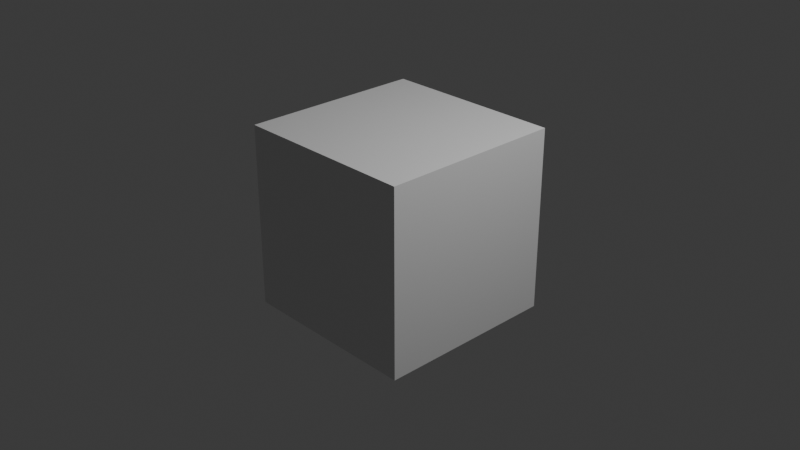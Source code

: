 # Source: tests.test_converters.test_biotite_converter_1BNA-bcif_.blend  (saved by Blender 5.2.44; exported with 4.5.12 LTS)
import bpy
from mathutils import Matrix  # noqa: F401  (used for matrix-valued properties, if any)

bpy.ops.wm.read_factory_settings(use_empty=True)
scene = bpy.context.scene
scene.name = 'Scene'

# ---- collections
col_collection = bpy.data.collections.new('Collection'); scene.collection.children.link(col_collection)
col_molecular_nodes = bpy.data.collections.new('Molecular Nodes'); scene.collection.children.link(col_molecular_nodes)

# ---- materials (node trees are filled in below, after node groups)
mat_material = bpy.data.materials.new('Material')
mat_material.alpha_threshold = 0.0
mat_material.use_backface_culling_lightprobe_volume = False
mat_material.roughness = 0.5
mat_material.line_color = (0.0, 0.0, 0.0, 1.0)

# ---- node groups
ng_mn_1bna = bpy.data.node_groups.new('MN_1BNA', 'GeometryNodeTree')
_s = ng_mn_1bna.interface.new_socket(name='Geometry', in_out='OUTPUT', socket_type='NodeSocketGeometry')
_s = ng_mn_1bna.interface.new_socket(name='Atoms', in_out='INPUT', socket_type='NodeSocketGeometry')
ng_mn_1bna.is_modifier = True
_N = ng_mn_1bna.nodes; _L = ng_mn_1bna.links
n0 = _N.new('NodeGroupInput'); n0.name = 'Group Input'; n0.location = (-340, 0)
n1 = _N.new('NodeGroupOutput'); n1.name = 'Group Output'; n1.location = (200, 0)
_L.new(n0.outputs[0], n1.inputs[0])
n1.is_active_output = True
ng_mn_newuniverseobject = bpy.data.node_groups.new('MN_NewUniverseObject', 'GeometryNodeTree')
_s = ng_mn_newuniverseobject.interface.new_socket(name='Geometry', in_out='OUTPUT', socket_type='NodeSocketGeometry')
_s = ng_mn_newuniverseobject.interface.new_socket(name='Atoms', in_out='INPUT', socket_type='NodeSocketGeometry')
ng_mn_newuniverseobject.is_modifier = True
_N = ng_mn_newuniverseobject.nodes; _L = ng_mn_newuniverseobject.links
n0 = _N.new('NodeGroupInput'); n0.name = 'Group Input'; n0.location = (-340, 0)
n1 = _N.new('NodeGroupOutput'); n1.name = 'Group Output'; n1.location = (200, 0)
_L.new(n0.outputs[0], n1.inputs[0])
n1.is_active_output = True

# ---- material node trees
mat_material.use_nodes = True; mat_material.node_tree.nodes.clear()
_N = mat_material.node_tree.nodes; _L = mat_material.node_tree.links
n0 = _N.new('ShaderNodeOutputMaterial'); n0.name = 'Material Output'; n0.location = (200, 100)
n1 = _N.new('ShaderNodeBsdfPrincipled'); n1.name = 'Principled BSDF'; n1.location = (-200, 100)
n1.inputs[10].default_value = 0.005
_L.new(n1.outputs[0], n0.inputs[0])
n0.is_active_output = True

# ---- world
world_world = bpy.data.worlds.new('World'); scene.world = world_world
world_world.use_nodes = True; world_world.node_tree.nodes.clear()
_N = world_world.node_tree.nodes; _L = world_world.node_tree.links
n0 = _N.new('ShaderNodeOutputWorld'); n0.name = 'World Output'; n0.location = (200, 100)
n1 = _N.new('ShaderNodeBackground'); n1.name = 'Background'; n1.location = (-200, 100)
n1.inputs[0].default_value = (0.05088, 0.05088, 0.05088, 1.0)
_L.new(n1.outputs[0], n0.inputs[0])
n0.is_active_output = True
world_world.color = (0.05088, 0.05088, 0.05088)
world_world.sun_shadow_jitter_overblur = 0.0

# ---- cameras
cam_camera = bpy.data.cameras.new('Camera')
cam_camera.clip_end = 100.0
cam_camera.ortho_scale = 7.314

# ---- lights
light_light = bpy.data.lights.new('Light', 'POINT')
light_light.energy = 1000.0
light_light.shadow_soft_size = 0.1

# ---- meshes
me_cube = bpy.data.meshes.new('Cube')
me_cube.from_pydata([(1.0, 1.0, 1.0), (1.0, 1.0, -1.0), (1.0, -1.0, 1.0), (1.0, -1.0, -1.0), (-1.0, 1.0, 1.0), (-1.0, 1.0, -1.0), (-1.0, -1.0, 1.0), (-1.0, -1.0, -1.0)], [], [(0, 4, 6, 2), (3, 2, 6, 7), (7, 6, 4, 5), (5, 1, 3, 7), (1, 0, 2, 3), (5, 4, 0, 1)])
_uv = me_cube.uv_layers.new(name='UVMap')
_uv.uv.foreach_set('vector', [0.625, 0.5, 0.875, 0.5, 0.875, 0.75, 0.625, 0.75, 0.375, 0.75, 0.625, 0.75, 0.625, 1.0, 0.375, 1.0, 0.375, 0.0, 0.625, 0.0, 0.625, 0.25, 0.375, 0.25, 0.125, 0.5, 0.375, 0.5, 0.375, 0.75, 0.125, 0.75, 0.375, 0.5, 0.625, 0.5, 0.625, 0.75, 0.375, 0.75, 0.375, 0.25, 0.625, 0.25, 0.625, 0.5, 0.375, 0.5])
me_cube.materials.append(mat_material)
me_cube.use_mirror_vertex_groups = False
me_cube.update()
me_1bna = bpy.data.meshes.new('1BNA')
me_1bna.from_pydata([(1.893, 3.42, 2.562), (1.913, 3.392, 2.422), (1.996, 3.267, 2.41), (1.936, 3.158, 2.485), (2.017, 3.212, 2.269), (2.135, 3.133, 2.268), (1.895, 3.122, 2.265), (1.923, 3.048, 2.394), (1.807, 2.966, 2.438), (1.822, 2.845, 2.501), (1.936, 2.801, 2.521), (1.714, 2.776, 2.538), (1.592, 2.823, 2.512), (1.483, 2.748, 2.544), (1.572, 2.944, 2.447), (1.684, 3.017, 2.41), (2.241, 3.129, 2.148), (2.354, 3.216, 2.185), (2.182, 3.146, 2.014), (2.284, 2.975, 2.15), (2.354, 2.918, 2.259), (2.349, 2.771, 2.228), (2.219, 2.725, 2.267), (2.369, 2.733, 2.081), (2.472, 2.632, 2.065), (2.227, 2.689, 2.042), (2.172, 2.63, 2.172), (2.024, 2.647, 2.178), (1.953, 2.758, 2.143), (1.821, 2.746, 2.164), (1.808, 2.621, 2.214), (1.69, 2.553, 2.255), (1.574, 2.592, 2.252), (1.72, 2.428, 2.304), (1.843, 2.372, 2.316), (1.851, 2.246, 2.367), (1.954, 2.436, 2.277), (1.929, 2.559, 2.227), (2.506, 2.562, 1.925), (2.651, 2.532, 1.922), (2.456, 2.641, 1.811), (2.426, 2.425, 1.933), (2.458, 2.329, 2.033), (2.352, 2.223, 2.025), (2.226, 2.284, 2.045), (2.342, 2.156, 1.89), (2.412, 2.031, 1.893), (2.193, 2.141, 1.866), (2.128, 2.197, 1.991), (2.02, 2.289, 1.952), (1.891, 2.258, 1.982), (1.868, 2.151, 2.038), (1.793, 2.345, 1.95), (1.822, 2.46, 1.89), (1.722, 2.55, 1.863), (1.953, 2.494, 1.857), (2.054, 2.405, 1.89), (2.425, 1.941, 1.762), (2.542, 1.854, 1.776), (2.421, 2.03, 1.644), (2.293, 1.854, 1.767), (2.271, 1.763, 1.875), (2.139, 1.696, 1.85), (2.035, 1.795, 1.85), (2.126, 1.623, 1.718), (2.028, 1.521, 1.724), (2.079, 1.737, 1.629), (1.972, 1.79, 1.722), (1.931, 1.928, 1.687), (2.002, 2.026, 1.623), (1.931, 2.139, 1.608), (1.812, 2.11, 1.664), (1.695, 2.19, 1.675), (1.677, 2.306, 1.637), (1.593, 2.121, 1.735), (1.597, 1.993, 1.782), (1.483, 1.942, 1.835), (1.707, 1.918, 1.772), (1.808, 1.983, 1.712), (2.036, 1.397, 1.625), (2.112, 1.289, 1.689), (2.084, 1.442, 1.491), (1.881, 1.358, 1.616), (1.801, 1.357, 1.736), (1.667, 1.409, 1.696), (1.684, 1.545, 1.656), (1.602, 1.339, 1.576), (1.476, 1.28, 1.612), (1.595, 1.45, 1.47), (1.585, 1.573, 1.557), (1.639, 1.692, 1.487), (1.766, 1.71, 1.438), (1.786, 1.835, 1.391), (1.667, 1.895, 1.41), (1.623, 2.028, 1.382), (1.705, 2.122, 1.327), (1.497, 2.058, 1.412), (1.418, 1.965, 1.467), (1.446, 1.839, 1.498), (1.575, 1.811, 1.466), (1.387, 1.201, 1.506), (1.303, 1.104, 1.58), (1.472, 1.15, 1.397), (1.288, 1.311, 1.448), (1.18, 1.36, 1.529), (1.111, 1.46, 1.444), (1.215, 1.546, 1.396), (1.042, 1.407, 1.319), (0.9007, 1.437, 1.318), (1.124, 1.469, 1.206), (1.17, 1.597, 1.272), (1.292, 1.653, 1.208), (1.411, 1.59, 1.187), (1.505, 1.671, 1.136), (1.442, 1.79, 1.125), (1.487, 1.919, 1.081), (1.616, 1.942, 1.043), (1.4, 2.019, 1.085), (1.275, 1.996, 1.127), (1.221, 1.882, 1.17), (1.312, 1.782, 1.166), (0.8081, 1.405, 1.192), (0.6668, 1.396, 1.234), (0.86, 1.289, 1.114), (0.8239, 1.539, 1.108), (0.7907, 1.664, 1.169), (0.8162, 1.763, 1.06), (0.9543, 1.758, 1.028), (0.7461, 1.728, 0.9296), (0.6251, 1.803, 0.9162), (0.8532, 1.753, 0.8223), (0.9644, 1.821, 0.9019), (1.102, 1.79, 0.8565), (1.182, 1.892, 0.8176), (1.138, 2.008, 0.8143), (1.312, 1.864, 0.7852), (1.363, 1.737, 0.7882), (1.483, 1.722, 0.7619), (1.278, 1.633, 0.8235), (1.327, 1.49, 0.8236), (1.146, 1.662, 0.8594), (0.5384, 1.799, 0.7824), (0.4025, 1.844, 0.818), (0.5458, 1.667, 0.716), (0.6086, 1.912, 0.6927), (0.6146, 2.048, 0.7418), (0.6995, 2.123, 0.6438), (0.8188, 2.046, 0.6284), (0.6418, 2.133, 0.5029), (0.5967, 2.267, 0.4696), (0.7513, 2.072, 0.4139), (0.8736, 2.086, 0.5034), (0.9823, 1.988, 0.4759), (1.109, 2.032, 0.4494), (1.132, 2.152, 0.4389), (1.209, 1.94, 0.4412), (1.188, 1.806, 0.4551), (1.286, 1.732, 0.4503), (1.057, 1.761, 0.4765), (1.026, 1.614, 0.4896), (0.9545, 1.855, 0.4904), (0.5531, 2.307, 0.3209), (0.4648, 2.424, 0.3269), (0.501, 2.191, 0.247), (0.6926, 2.355, 0.2611), (0.7636, 2.463, 0.3249), (0.8897, 2.485, 0.2457), (0.9638, 2.363, 0.2448), (0.8717, 2.524, 0.0998), (0.947, 2.641, 0.0667), (0.9126, 2.397, 0.0253), (1.024, 2.348, 0.1157), (1.052, 2.202, 0.1015), (1.181, 2.16, 0.084), (1.269, 2.245, 0.067), (1.211, 2.03, 0.0873), (1.114, 1.94, 0.1046), (1.146, 1.808, 0.1089), (0.9803, 1.977, 0.1177), (0.9499, 2.113, 0.1167), (0.9055, 2.733, -0.0581), (0.9496, 2.872, -0.0258), (0.7632, 2.711, -0.0947), (0.9954, 2.677, -0.1771), (1.138, 2.694, -0.172), (1.197, 2.609, -0.2802), (1.18, 2.472, -0.2404), (1.133, 2.618, -0.4188), (1.231, 2.61, -0.5214), (1.041, 2.496, -0.4186), (1.143, 2.403, -0.3587), (1.089, 2.271, -0.32), (0.9616, 2.232, -0.291), (0.9541, 2.101, -0.2613), (1.082, 2.059, -0.2718), (1.138, 1.929, -0.2511), (1.081, 1.825, -0.2179), (1.273, 1.93, -0.272), (1.35, 2.036, -0.3082), (1.483, 2.017, -0.3237), (1.298, 2.157, -0.3267), (1.166, 2.16, -0.3061), (1.276, 2.742, -0.598), (1.28, 2.857, -0.5049), (1.189, 2.754, -0.7164), (1.427, 2.709, -0.6366), (1.528, 2.711, -0.5318), (1.622, 2.595, -0.551), (1.544, 2.475, -0.5397), (1.694, 2.583, -0.6848), (1.834, 2.551, -0.6701), (1.612, 2.477, -0.7578), (1.586, 2.384, -0.6414), (1.467, 2.298, -0.6637), (1.48, 2.163, -0.6529), (1.592, 2.118, -0.6314), (1.372, 2.084, -0.6627), (1.252, 2.137, -0.6836), (1.141, 2.057, -0.6872), (1.235, 2.274, -0.6978), (1.347, 2.356, -0.6869), (1.933, 2.577, -0.7925), (2.07, 2.598, -0.7408), (1.876, 2.685, -0.8758), (1.93, 2.441, -0.8763), (2.011, 2.328, -0.8359), (1.975, 2.217, -0.9299), (1.835, 2.197, -0.9139), (1.992, 2.24, -1.081), (2.099, 2.164, -1.14), (1.854, 2.206, -1.138), (1.797, 2.12, -1.027), (1.649, 2.122, -1.027), (1.566, 2.229, -1.048), (1.437, 2.196, -1.039), (1.439, 2.064, -1.01), (1.33, 1.974, -0.9856), (1.209, 1.997, -0.9857), (1.375, 1.847, -0.9625), (1.504, 1.804, -0.9605), (1.526, 1.672, -0.9406), (1.606, 1.889, -0.9792), (1.566, 2.016, -1.003), (0.7458, 1.188, -0.907), (0.8252, 1.097, -0.9854), (0.9714, 1.114, -0.9512), (1.014, 1.245, -0.9908), (1.01, 1.099, -0.8055), (1.129, 1.022, -0.7904), (1.025, 1.244, -0.7607), (1.09, 1.304, -0.8837), (1.058, 1.449, -0.8944), (1.156, 1.543, -0.9006), (1.273, 1.507, -0.8932), (1.125, 1.671, -0.9193), (0.998, 1.709, -0.9334), (0.9698, 1.84, -0.9589), (0.8939, 1.616, -0.9274), (0.9265, 1.482, -0.908), (1.16, 0.951, -0.6502), (1.167, 0.8032, -0.6664), (1.064, 1.001, -0.5494), (1.305, 1.009, -0.6177), (1.41, 1.002, -0.7156), (1.511, 1.099, -0.6657), (1.456, 1.23, -0.6755), (1.544, 1.081, -0.5189), (1.684, 1.056, -0.5013), (1.494, 1.21, -0.4529), (1.506, 1.309, -0.5671), (1.404, 1.414, -0.5536), (1.271, 1.396, -0.5259), (1.202, 1.51, -0.5269), (1.294, 1.604, -0.5558), (1.276, 1.745, -0.571), (1.172, 1.811, -0.563), (1.395, 1.808, -0.5973), (1.517, 1.749, -0.6107), (1.624, 1.829, -0.6325), (1.533, 1.616, -0.5986), (1.418, 1.55, -0.5721), (1.748, 1.038, -0.3569), (1.867, 0.9516, -0.3729), (1.643, 0.994, -0.2633), (1.796, 1.186, -0.3208), (1.896, 1.253, -0.3996), (1.894, 1.396, -0.3536), (1.759, 1.441, -0.3622), (1.925, 1.414, -0.2066), (2.066, 1.422, -0.1858), (1.852, 1.542, -0.1728), (1.755, 1.56, -0.2872), (1.615, 1.57, -0.2428), (1.551, 1.689, -0.2558), (1.616, 1.785, -0.2957), (1.421, 1.698, -0.2264), (1.354, 1.592, -0.1825), (1.22, 1.602, -0.1553), (1.416, 1.469, -0.1652), (1.551, 1.458, -0.1979), (2.13, 1.453, -0.0436), (2.27, 1.409, -0.0524), (2.049, 1.395, 0.065), (2.131, 1.612, -0.0363), (2.218, 1.688, -0.1212), (2.174, 1.829, -0.1021), (2.031, 1.823, -0.1048), (2.21, 1.896, 0.0293), (2.259, 2.029, 0.0097), (2.082, 1.883, 0.1121), (1.976, 1.899, 0.0046), (1.851, 1.83, 0.0468), (1.836, 1.706, 0.1039), (1.708, 1.674, 0.1281), (1.64, 1.783, 0.0868), (1.5, 1.809, 0.0882), (1.408, 1.738, 0.128), (1.471, 1.935, 0.0418), (1.561, 2.027, -0.0027), (1.513, 2.149, -0.0382), (1.691, 2.002, -0.0072), (1.724, 1.879, 0.0384), (2.29, 2.124, 0.1339), (2.399, 2.218, 0.1025), (2.31, 2.039, 0.2538), (2.158, 2.211, 0.139), (2.122, 2.283, 0.02), (2.01, 2.379, 0.0484), (1.891, 2.305, 0.0816), (2.035, 2.474, 0.1633), (1.973, 2.601, 0.1411), (1.975, 2.395, 0.2791), (1.85, 2.339, 0.2145), (1.808, 2.21, 0.2758), (1.885, 2.102, 0.3133), (1.811, 1.998, 0.3584), (1.684, 2.042, 0.3488), (1.558, 1.982, 0.3786), (1.545, 1.854, 0.4242), (1.448, 2.056, 0.3593), (1.46, 2.18, 0.3118), (1.57, 2.247, 0.2783), (1.679, 2.171, 0.3002), (1.98, 2.714, 0.2526), (1.98, 2.848, 0.1888), (2.095, 2.686, 0.3426), (1.84, 2.694, 0.3241), (1.72, 2.703, 0.2452), (1.604, 2.696, 0.3388), (1.586, 2.561, 0.385), (1.61, 2.786, 0.4615), (1.489, 2.861, 0.4757), (1.637, 2.684, 0.5724), (1.556, 2.566, 0.5243), (1.61, 2.437, 0.5755), (1.741, 2.397, 0.583), (1.754, 2.271, 0.6276), (1.627, 2.231, 0.648), (1.572, 2.107, 0.6933), (1.648, 1.999, 0.7243), (1.439, 2.099, 0.7036), (1.364, 2.204, 0.6708), (1.402, 2.323, 0.6265), (1.537, 2.329, 0.6174), (1.46, 2.954, 0.602), (1.379, 3.07, 0.5582), (1.585, 2.984, 0.6749), (1.363, 2.863, 0.6885), (1.24, 2.817, 0.6303), (1.181, 2.722, 0.7302), (1.277, 2.618, 0.7534), (1.152, 2.782, 0.8669), (1.01, 2.795, 0.8891), (1.227, 2.691, 0.963), (1.243, 2.565, 0.8799), (1.361, 2.485, 0.9205), (1.344, 2.358, 0.9656), (1.231, 2.31, 0.9802), (1.455, 2.283, 0.9913), (1.581, 2.332, 0.9777), (1.675, 2.257, 1.003), (1.597, 2.465, 0.9362), (1.734, 2.524, 0.9234), (1.484, 2.541, 0.9048), (0.9513, 2.853, 1.026), (0.8145, 2.901, 0.9998), (1.046, 2.951, 1.084), (0.9395, 2.722, 1.115), (0.8576, 2.615, 1.066), (0.8655, 2.506, 1.168), (1.0, 2.461, 1.176), (0.8272, 2.547, 1.309), (0.7199, 2.466, 1.355), (0.9586, 2.531, 1.386), (1.019, 2.415, 1.309), (1.166, 2.407, 1.321), (1.226, 2.288, 1.349), (1.158, 2.187, 1.369), (1.362, 2.283, 1.35), (1.44, 2.391, 1.323), (1.562, 2.376, 1.325), (1.377, 2.513, 1.293), (1.456, 2.636, 1.261), (1.238, 2.519, 1.293), (0.6594, 2.482, 1.502), (0.5169, 2.442, 1.499), (0.687, 2.619, 1.551), (0.7409, 2.373, 1.584), (0.7331, 2.235, 1.543), (0.81, 2.16, 1.646), (0.9478, 2.19, 1.626), (0.7766, 2.204, 1.788), (0.7036, 2.104, 1.861), (0.9123, 2.241, 1.847), (1.011, 2.174, 1.752), (1.133, 2.256, 1.733), (1.253, 2.194, 1.733), (1.256, 2.073, 1.758), (1.364, 2.264, 1.704), (1.356, 2.394, 1.674), (1.469, 2.463, 1.64), (1.234, 2.461, 1.674), (1.119, 2.388, 1.704), (0.6509, 2.132, 2.01), (0.5387, 2.04, 2.04), (0.6235, 2.277, 2.031), (0.7767, 2.092, 2.099), (0.8216, 1.956, 2.107), (0.9422, 1.956, 2.198), (1.049, 2.026, 2.132), (0.9267, 2.027, 2.333), (1.009, 1.966, 2.429), (0.9751, 2.167, 2.299), (1.099, 2.123, 2.226), (1.16, 2.236, 2.154), (1.104, 2.355, 2.116), (1.192, 2.436, 2.057), (1.307, 2.365, 2.058), (1.437, 2.4, 2.01), (1.475, 2.506, 1.958), (1.527, 2.298, 2.031), (1.502, 2.178, 2.089), (1.607, 2.091, 2.104), (1.382, 2.145, 2.135), (1.29, 2.243, 2.115), (0.9477, 1.863, 2.534), (0.8767, 1.753, 2.463), (0.867, 1.941, 2.631), (1.081, 1.807, 2.603), (1.169, 1.717, 2.531), (1.311, 1.757, 2.559), (1.328, 1.88, 2.489), (1.344, 1.788, 2.706), (1.434, 1.694, 2.768), (1.393, 1.932, 2.703), (1.431, 1.951, 2.557), (1.414, 2.093, 2.517), (1.52, 2.159, 2.463), (1.626, 2.098, 2.45), (1.507, 2.288, 2.426), (1.39, 2.351, 2.44), (1.377, 2.481, 2.402), (1.28, 2.287, 2.497), (1.294, 2.154, 2.536), (1.466, 1.706, 2.925), (1.486, 1.572, 2.983), (1.363, 1.791, 2.992), (1.603, 1.788, 2.928), (1.724, 1.732, 2.874), (1.821, 1.846, 2.876), (1.772, 1.943, 2.783), (1.823, 1.924, 3.006), (1.898, 1.858, 3.108), (1.889, 2.052, 2.958), (1.828, 2.069, 2.819), (1.716, 2.166, 2.814), (1.587, 2.154, 2.858), (1.513, 2.261, 2.831), (1.599, 2.344, 2.767), (1.577, 2.473, 2.712), (1.472, 2.537, 2.707), (1.693, 2.526, 2.66), (1.816, 2.467, 2.658), (1.921, 2.539, 2.61), (1.835, 2.344, 2.705), (1.723, 2.289, 2.757), (1.974, 3.071, 1.866), (1.088, 2.604, -0.8906), (1.832, 2.482, 1.495), (0.9821, 1.344, 0.8572), (0.8915, 1.56, -0.3388), (1.75, 2.634, -1.058), (2.85, 2.352, 1.835), (1.135, 2.418, 0.492), (0.9098, 1.612, 0.1277), (1.649, 2.92, 1.986), (2.208, 2.589, 1.54), (0.7133, 1.445, 0.4647), (1.41, 2.815, 2.161), (2.716, 3.171, 2.033), (1.53, 1.187, 1.221), (1.818, 1.66, 0.9966), (0.6216, 1.704, 0.1672), (0.7055, 2.552, -0.2053), (1.245, 1.135, 0.9415), (1.149, 2.91, 2.009), (1.422, 2.919, 2.039), (0.6138, 1.915, 1.384), (1.732, 0.9638, 1.339), (1.895, 2.576, 1.299), (2.046, 1.886, 1.266), (0.3529, 1.934, 1.26), (1.622, 1.235, 0.9406), (1.299, 2.99, -0.9282), (1.751, 3.057, 1.87), (2.538, 1.289, 1.901), (1.361, 1.574, 1.859), (1.801, 3.26, 1.526), (0.8723, 1.322, 0.6359), (1.878, 1.381, 1.17), (1.223, 2.519, -1.03), (1.229, 3.029, 2.71), (2.017, 2.3, 1.3), (1.435, 2.768, 1.637), (0.9864, 2.251, 0.9123), (1.953, 1.914, 0.7481), (2.575, 1.274, -0.1835), (0.7478, 2.06, -0.9), (0.9012, 2.459, 0.7009), (1.015, 1.992, 1.338), (0.7764, 2.14, 1.107), (1.324, 1.443, 0.2049), (1.26, 2.3, 2.917), (1.044, 2.554, 2.444), (1.698, 2.869, 1.628), (0.4794, 2.297, 1.337), (0.4208, 2.559, 1.083), (0.6362, 2.437, 0.9188), (0.7688, 2.841, 0.7883), (1.838, 1.707, 0.4809), (2.646, 2.383, 0.1396), (1.101, 1.132, -0.2909), (0.9476, 2.778, 2.65), (0.5522, 2.741, 0.9017), (1.846, 2.841, 0.8821), (2.261, 1.554, 0.3846), (2.441, 1.316, 0.2229), (0.7988, 1.156, -0.2976), (1.421, 2.772, 1.891), (1.91, 1.143, 0.108), (1.261, 1.097, 0.0261), (1.506, 2.602, -0.0766), (1.638, 0.6413, -0.4784), (1.406, 0.5751, -0.6198), (0.9613, 1.704, 2.979), (2.528, 1.589, -0.1301), (0.2622, 2.303, 1.033), (1.97, 2.252, 0.9511), (1.973, 2.949, 0.6155), (1.724, 1.156, 0.4511), (2.655, 1.94, -0.1091), (0.9697, 1.832, 1.488), (1.429, 2.516, 0.2287), (0.9396, 2.709, 1.699), (1.999, 2.169, 0.6802), (1.869, 3.158, 0.4596)], [(5, 16), (24, 38), (46, 57), (65, 79), (87, 100), (108, 121), (129, 141), (149, 161), (169, 180), (188, 202), (210, 221), (248, 259), (267, 281), (289, 300), (308, 322), (330, 343), (351, 364), (372, 384), (392, 404), (412, 423), (431, 445), (453, 464), (0, 1), (1, 2), (2, 3), (2, 4), (3, 7), (4, 5), (4, 6), (6, 7), (7, 8), (8, 9), (8, 15), (9, 10), (9, 11), (11, 12), (12, 13), (12, 14), (14, 15), (16, 17), (16, 18), (16, 19), (19, 20), (20, 21), (21, 22), (21, 23), (22, 26), (23, 24), (23, 25), (25, 26), (26, 27), (27, 28), (27, 37), (28, 29), (29, 30), (30, 31), (30, 37), (31, 32), (31, 33), (33, 34), (34, 35), (34, 36), (36, 37), (38, 39), (38, 40), (38, 41), (41, 42), (42, 43), (43, 44), (43, 45), (44, 48), (45, 46), (45, 47), (47, 48), (48, 49), (49, 50), (49, 56), (50, 51), (50, 52), (52, 53), (53, 54), (53, 55), (55, 56), (57, 58), (57, 59), (57, 60), (60, 61), (61, 62), (62, 63), (62, 64), (63, 67), (64, 65), (64, 66), (66, 67), (67, 68), (68, 69), (68, 78), (69, 70), (70, 71), (71, 72), (71, 78), (72, 73), (72, 74), (74, 75), (75, 76), (75, 77), (77, 78), (79, 80), (79, 81), (79, 82), (82, 83), (83, 84), (84, 85), (84, 86), (85, 89), (86, 87), (86, 88), (88, 89), (89, 90), (90, 91), (90, 99), (91, 92), (92, 93), (93, 94), (93, 99), (94, 95), (94, 96), (96, 97), (97, 98), (98, 99), (100, 101), (100, 102), (100, 103), (103, 104), (104, 105), (105, 106), (105, 107), (106, 110), (107, 108), (107, 109), (109, 110), (110, 111), (111, 112), (111, 120), (112, 113), (113, 114), (114, 115), (114, 120), (115, 116), (115, 117), (117, 118), (118, 119), (119, 120), (121, 122), (121, 123), (121, 124), (124, 125), (125, 126), (126, 127), (126, 128), (127, 131), (128, 129), (128, 130), (130, 131), (131, 132), (132, 133), (132, 140), (133, 134), (133, 135), (135, 136), (136, 137), (136, 138), (138, 139), (138, 140), (141, 142), (141, 143), (141, 144), (144, 145), (145, 146), (146, 147), (146, 148), (147, 151), (148, 149), (148, 150), (150, 151), (151, 152), (152, 153), (152, 160), (153, 154), (153, 155), (155, 156), (156, 157), (156, 158), (158, 159), (158, 160), (161, 162), (161, 163), (161, 164), (164, 165), (165, 166), (166, 167), (166, 168), (167, 171), (168, 169), (168, 170), (170, 171), (171, 172), (172, 173), (172, 179), (173, 174), (173, 175), (175, 176), (176, 177), (176, 178), (178, 179), (180, 181), (180, 182), (180, 183), (183, 184), (184, 185), (185, 186), (185, 187), (186, 190), (187, 188), (187, 189), (189, 190), (190, 191), (191, 192), (191, 201), (192, 193), (193, 194), (194, 195), (194, 201), (195, 196), (195, 197), (197, 198), (198, 199), (198, 200), (200, 201), (202, 203), (202, 204), (202, 205), (205, 206), (206, 207), (207, 208), (207, 209), (208, 212), (209, 210), (209, 211), (211, 212), (212, 213), (213, 214), (213, 220), (214, 215), (214, 216), (216, 217), (217, 218), (217, 219), (219, 220), (221, 222), (221, 223), (221, 224), (224, 225), (225, 226), (226, 227), (226, 228), (227, 231), (228, 229), (228, 230), (230, 231), (231, 232), (232, 233), (232, 242), (233, 234), (234, 235), (235, 236), (235, 242), (236, 237), (236, 238), (238, 239), (239, 240), (239, 241), (241, 242), (243, 244), (244, 245), (245, 246), (245, 247), (246, 250), (247, 248), (247, 249), (249, 250), (250, 251), (251, 252), (251, 258), (252, 253), (252, 254), (254, 255), (255, 256), (255, 257), (257, 258), (259, 260), (259, 261), (259, 262), (262, 263), (263, 264), (264, 265), (264, 266), (265, 269), (266, 267), (266, 268), (268, 269), (269, 270), (270, 271), (270, 280), (271, 272), (272, 273), (273, 274), (273, 280), (274, 275), (274, 276), (276, 277), (277, 278), (277, 279), (279, 280), (281, 282), (281, 283), (281, 284), (284, 285), (285, 286), (286, 287), (286, 288), (287, 291), (288, 289), (288, 290), (290, 291), (291, 292), (292, 293), (292, 299), (293, 294), (293, 295), (295, 296), (296, 297), (296, 298), (298, 299), (300, 301), (300, 302), (300, 303), (303, 304), (304, 305), (305, 306), (305, 307), (306, 310), (307, 308), (307, 309), (309, 310), (310, 311), (311, 312), (311, 321), (312, 313), (313, 314), (314, 315), (314, 321), (315, 316), (315, 317), (317, 318), (318, 319), (318, 320), (320, 321), (322, 323), (322, 324), (322, 325), (325, 326), (326, 327), (327, 328), (327, 329), (328, 332), (329, 330), (329, 331), (331, 332), (332, 333), (333, 334), (333, 342), (334, 335), (335, 336), (336, 337), (336, 342), (337, 338), (337, 339), (339, 340), (340, 341), (341, 342), (343, 344), (343, 345), (343, 346), (346, 347), (347, 348), (348, 349), (348, 350), (349, 353), (350, 351), (350, 352), (352, 353), (353, 354), (354, 355), (354, 363), (355, 356), (356, 357), (357, 358), (357, 363), (358, 359), (358, 360), (360, 361), (361, 362), (362, 363), (364, 365), (364, 366), (364, 367), (367, 368), (368, 369), (369, 370), (369, 371), (370, 374), (371, 372), (371, 373), (373, 374), (374, 375), (375, 376), (375, 383), (376, 377), (376, 378), (378, 379), (379, 380), (379, 381), (381, 382), (381, 383), (384, 385), (384, 386), (384, 387), (387, 388), (388, 389), (389, 390), (389, 391), (390, 394), (391, 392), (391, 393), (393, 394), (394, 395), (395, 396), (395, 403), (396, 397), (396, 398), (398, 399), (399, 400), (399, 401), (401, 402), (401, 403), (404, 405), (404, 406), (404, 407), (407, 408), (408, 409), (409, 410), (409, 411), (410, 414), (411, 412), (411, 413), (413, 414), (414, 415), (415, 416), (415, 422), (416, 417), (416, 418), (418, 419), (419, 420), (419, 421), (421, 422), (423, 424), (423, 425), (423, 426), (426, 427), (427, 428), (428, 429), (428, 430), (429, 433), (430, 431), (430, 432), (432, 433), (433, 434), (434, 435), (434, 444), (435, 436), (436, 437), (437, 438), (437, 444), (438, 439), (438, 440), (440, 441), (441, 442), (441, 443), (443, 444), (445, 446), (445, 447), (445, 448), (448, 449), (449, 450), (450, 451), (450, 452), (451, 455), (452, 453), (452, 454), (454, 455), (455, 456), (456, 457), (456, 463), (457, 458), (457, 459), (459, 460), (460, 461), (460, 462), (462, 463), (464, 465), (464, 466), (464, 467), (467, 468), (468, 469), (469, 470), (469, 471), (470, 474), (471, 472), (471, 473), (473, 474), (474, 475), (475, 476), (475, 485), (476, 477), (477, 478), (478, 479), (478, 485), (479, 480), (479, 481), (481, 482), (482, 483), (482, 484), (484, 485)], [])
_ca = me_1bna.color_attributes.new('Color', 'FLOAT_COLOR', 'POINT')
_ca.data.foreach_set('color', [1.0, 0.05098, 0.05098, 1.0, 0.8392, 0.3569, 0.3569, 1.0, 0.8392, 0.3569, 0.3569, 1.0, 1.0, 0.05098, 0.05098, 1.0, 0.8392, 0.3569, 0.3569, 1.0, 1.0, 0.05098, 0.05098, 1.0, 0.8392, 0.3569, 0.3569, 1.0, 0.8392, 0.3569, 0.3569, 1.0, 0.1882, 0.3137, 0.9725, 1.0, 0.8392, 0.3569, 0.3569, 1.0, 1.0, 0.05098, 0.05098, 1.0, 0.1882, 0.3137, 0.9725, 1.0, 0.8392, 0.3569, 0.3569, 1.0, 0.1882, 0.3137, 0.9725, 1.0, 0.8392, 0.3569, 0.3569, 1.0, 0.8392, 0.3569, 0.3569, 1.0, 1.0, 0.502, 0.0, 1.0, 1.0, 0.05098, 0.05098, 1.0, 1.0, 0.05098, 0.05098, 1.0, 1.0, 0.05098, 0.05098, 1.0, 0.8392, 0.3569, 0.3569, 1.0, 0.8392, 0.3569, 0.3569, 1.0, 1.0, 0.05098, 0.05098, 1.0, 0.8392, 0.3569, 0.3569, 1.0, 1.0, 0.05098, 0.05098, 1.0, 0.8392, 0.3569, 0.3569, 1.0, 0.8392, 0.3569, 0.3569, 1.0, 0.1882, 0.3137, 0.9725, 1.0, 0.8392, 0.3569, 0.3569, 1.0, 0.1882, 0.3137, 0.9725, 1.0, 0.8392, 0.3569, 0.3569, 1.0, 0.8392, 0.3569, 0.3569, 1.0, 1.0, 0.05098, 0.05098, 1.0, 0.1882, 0.3137, 0.9725, 1.0, 0.8392, 0.3569, 0.3569, 1.0, 0.1882, 0.3137, 0.9725, 1.0, 0.1882, 0.3137, 0.9725, 1.0, 0.8392, 0.3569, 0.3569, 1.0, 1.0, 0.502, 0.0, 1.0, 1.0, 0.05098, 0.05098, 1.0, 1.0, 0.05098, 0.05098, 1.0, 1.0, 0.05098, 0.05098, 1.0, 0.8392, 0.3569, 0.3569, 1.0, 0.8392, 0.3569, 0.3569, 1.0, 1.0, 0.05098, 0.05098, 1.0, 0.8392, 0.3569, 0.3569, 1.0, 1.0, 0.05098, 0.05098, 1.0, 0.8392, 0.3569, 0.3569, 1.0, 0.8392, 0.3569, 0.3569, 1.0, 0.1882, 0.3137, 0.9725, 1.0, 0.8392, 0.3569, 0.3569, 1.0, 1.0, 0.05098, 0.05098, 1.0, 0.1882, 0.3137, 0.9725, 1.0, 0.8392, 0.3569, 0.3569, 1.0, 0.1882, 0.3137, 0.9725, 1.0, 0.8392, 0.3569, 0.3569, 1.0, 0.8392, 0.3569, 0.3569, 1.0, 1.0, 0.502, 0.0, 1.0, 1.0, 0.05098, 0.05098, 1.0, 1.0, 0.05098, 0.05098, 1.0, 1.0, 0.05098, 0.05098, 1.0, 0.8392, 0.3569, 0.3569, 1.0, 0.8392, 0.3569, 0.3569, 1.0, 1.0, 0.05098, 0.05098, 1.0, 0.8392, 0.3569, 0.3569, 1.0, 1.0, 0.05098, 0.05098, 1.0, 0.8392, 0.3569, 0.3569, 1.0, 0.8392, 0.3569, 0.3569, 1.0, 0.1882, 0.3137, 0.9725, 1.0, 0.8392, 0.3569, 0.3569, 1.0, 0.1882, 0.3137, 0.9725, 1.0, 0.8392, 0.3569, 0.3569, 1.0, 0.8392, 0.3569, 0.3569, 1.0, 1.0, 0.05098, 0.05098, 1.0, 0.1882, 0.3137, 0.9725, 1.0, 0.8392, 0.3569, 0.3569, 1.0, 0.1882, 0.3137, 0.9725, 1.0, 0.1882, 0.3137, 0.9725, 1.0, 0.8392, 0.3569, 0.3569, 1.0, 1.0, 0.502, 0.0, 1.0, 1.0, 0.05098, 0.05098, 1.0, 1.0, 0.05098, 0.05098, 1.0, 1.0, 0.05098, 0.05098, 1.0, 0.8392, 0.3569, 0.3569, 1.0, 0.8392, 0.3569, 0.3569, 1.0, 1.0, 0.05098, 0.05098, 1.0, 0.8392, 0.3569, 0.3569, 1.0, 1.0, 0.05098, 0.05098, 1.0, 0.8392, 0.3569, 0.3569, 1.0, 0.8392, 0.3569, 0.3569, 1.0, 0.1882, 0.3137, 0.9725, 1.0, 0.8392, 0.3569, 0.3569, 1.0, 0.1882, 0.3137, 0.9725, 1.0, 0.8392, 0.3569, 0.3569, 1.0, 0.8392, 0.3569, 0.3569, 1.0, 0.1882, 0.3137, 0.9725, 1.0, 0.1882, 0.3137, 0.9725, 1.0, 0.8392, 0.3569, 0.3569, 1.0, 0.1882, 0.3137, 0.9725, 1.0, 0.8392, 0.3569, 0.3569, 1.0, 1.0, 0.502, 0.0, 1.0, 1.0, 0.05098, 0.05098, 1.0, 1.0, 0.05098, 0.05098, 1.0, 1.0, 0.05098, 0.05098, 1.0, 0.8392, 0.3569, 0.3569, 1.0, 0.8392, 0.3569, 0.3569, 1.0, 1.0, 0.05098, 0.05098, 1.0, 0.8392, 0.3569, 0.3569, 1.0, 1.0, 0.05098, 0.05098, 1.0, 0.8392, 0.3569, 0.3569, 1.0, 0.8392, 0.3569, 0.3569, 1.0, 0.1882, 0.3137, 0.9725, 1.0, 0.8392, 0.3569, 0.3569, 1.0, 0.1882, 0.3137, 0.9725, 1.0, 0.8392, 0.3569, 0.3569, 1.0, 0.8392, 0.3569, 0.3569, 1.0, 0.1882, 0.3137, 0.9725, 1.0, 0.1882, 0.3137, 0.9725, 1.0, 0.8392, 0.3569, 0.3569, 1.0, 0.1882, 0.3137, 0.9725, 1.0, 0.8392, 0.3569, 0.3569, 1.0, 1.0, 0.502, 0.0, 1.0, 1.0, 0.05098, 0.05098, 1.0, 1.0, 0.05098, 0.05098, 1.0, 1.0, 0.05098, 0.05098, 1.0, 0.8392, 0.3569, 0.3569, 1.0, 0.8392, 0.3569, 0.3569, 1.0, 1.0, 0.05098, 0.05098, 1.0, 0.8392, 0.3569, 0.3569, 1.0, 1.0, 0.05098, 0.05098, 1.0, 0.8392, 0.3569, 0.3569, 1.0, 0.8392, 0.3569, 0.3569, 1.0, 0.1882, 0.3137, 0.9725, 1.0, 0.8392, 0.3569, 0.3569, 1.0, 1.0, 0.05098, 0.05098, 1.0, 0.1882, 0.3137, 0.9725, 1.0, 0.8392, 0.3569, 0.3569, 1.0, 1.0, 0.05098, 0.05098, 1.0, 0.8392, 0.3569, 0.3569, 1.0, 0.8392, 0.3569, 0.3569, 1.0, 0.8392, 0.3569, 0.3569, 1.0, 1.0, 0.502, 0.0, 1.0, 1.0, 0.05098, 0.05098, 1.0, 1.0, 0.05098, 0.05098, 1.0, 1.0, 0.05098, 0.05098, 1.0, 0.8392, 0.3569, 0.3569, 1.0, 0.8392, 0.3569, 0.3569, 1.0, 1.0, 0.05098, 0.05098, 1.0, 0.8392, 0.3569, 0.3569, 1.0, 1.0, 0.05098, 0.05098, 1.0, 0.8392, 0.3569, 0.3569, 1.0, 0.8392, 0.3569, 0.3569, 1.0, 0.1882, 0.3137, 0.9725, 1.0, 0.8392, 0.3569, 0.3569, 1.0, 1.0, 0.05098, 0.05098, 1.0, 0.1882, 0.3137, 0.9725, 1.0, 0.8392, 0.3569, 0.3569, 1.0, 1.0, 0.05098, 0.05098, 1.0, 0.8392, 0.3569, 0.3569, 1.0, 0.8392, 0.3569, 0.3569, 1.0, 0.8392, 0.3569, 0.3569, 1.0, 1.0, 0.502, 0.0, 1.0, 1.0, 0.05098, 0.05098, 1.0, 1.0, 0.05098, 0.05098, 1.0, 1.0, 0.05098, 0.05098, 1.0, 0.8392, 0.3569, 0.3569, 1.0, 0.8392, 0.3569, 0.3569, 1.0, 1.0, 0.05098, 0.05098, 1.0, 0.8392, 0.3569, 0.3569, 1.0, 1.0, 0.05098, 0.05098, 1.0, 0.8392, 0.3569, 0.3569, 1.0, 0.8392, 0.3569, 0.3569, 1.0, 0.1882, 0.3137, 0.9725, 1.0, 0.8392, 0.3569, 0.3569, 1.0, 1.0, 0.05098, 0.05098, 1.0, 0.1882, 0.3137, 0.9725, 1.0, 0.8392, 0.3569, 0.3569, 1.0, 0.1882, 0.3137, 0.9725, 1.0, 0.8392, 0.3569, 0.3569, 1.0, 0.8392, 0.3569, 0.3569, 1.0, 1.0, 0.502, 0.0, 1.0, 1.0, 0.05098, 0.05098, 1.0, 1.0, 0.05098, 0.05098, 1.0, 1.0, 0.05098, 0.05098, 1.0, 0.8392, 0.3569, 0.3569, 1.0, 0.8392, 0.3569, 0.3569, 1.0, 1.0, 0.05098, 0.05098, 1.0, 0.8392, 0.3569, 0.3569, 1.0, 1.0, 0.05098, 0.05098, 1.0, 0.8392, 0.3569, 0.3569, 1.0, 0.8392, 0.3569, 0.3569, 1.0, 0.1882, 0.3137, 0.9725, 1.0, 0.8392, 0.3569, 0.3569, 1.0, 0.1882, 0.3137, 0.9725, 1.0, 0.8392, 0.3569, 0.3569, 1.0, 0.8392, 0.3569, 0.3569, 1.0, 1.0, 0.05098, 0.05098, 1.0, 0.1882, 0.3137, 0.9725, 1.0, 0.8392, 0.3569, 0.3569, 1.0, 0.1882, 0.3137, 0.9725, 1.0, 0.1882, 0.3137, 0.9725, 1.0, 0.8392, 0.3569, 0.3569, 1.0, 1.0, 0.502, 0.0, 1.0, 1.0, 0.05098, 0.05098, 1.0, 1.0, 0.05098, 0.05098, 1.0, 1.0, 0.05098, 0.05098, 1.0, 0.8392, 0.3569, 0.3569, 1.0, 0.8392, 0.3569, 0.3569, 1.0, 1.0, 0.05098, 0.05098, 1.0, 0.8392, 0.3569, 0.3569, 1.0, 1.0, 0.05098, 0.05098, 1.0, 0.8392, 0.3569, 0.3569, 1.0, 0.8392, 0.3569, 0.3569, 1.0, 0.1882, 0.3137, 0.9725, 1.0, 0.8392, 0.3569, 0.3569, 1.0, 1.0, 0.05098, 0.05098, 1.0, 0.1882, 0.3137, 0.9725, 1.0, 0.8392, 0.3569, 0.3569, 1.0, 0.1882, 0.3137, 0.9725, 1.0, 0.8392, 0.3569, 0.3569, 1.0, 0.8392, 0.3569, 0.3569, 1.0, 1.0, 0.502, 0.0, 1.0, 1.0, 0.05098, 0.05098, 1.0, 1.0, 0.05098, 0.05098, 1.0, 1.0, 0.05098, 0.05098, 1.0, 0.8392, 0.3569, 0.3569, 1.0, 0.8392, 0.3569, 0.3569, 1.0, 1.0, 0.05098, 0.05098, 1.0, 0.8392, 0.3569, 0.3569, 1.0, 1.0, 0.05098, 0.05098, 1.0, 0.8392, 0.3569, 0.3569, 1.0, 0.8392, 0.3569, 0.3569, 1.0, 0.1882, 0.3137, 0.9725, 1.0, 0.8392, 0.3569, 0.3569, 1.0, 0.1882, 0.3137, 0.9725, 1.0, 0.8392, 0.3569, 0.3569, 1.0, 0.8392, 0.3569, 0.3569, 1.0, 1.0, 0.05098, 0.05098, 1.0, 0.1882, 0.3137, 0.9725, 1.0, 0.8392, 0.3569, 0.3569, 1.0, 0.1882, 0.3137, 0.9725, 1.0, 0.1882, 0.3137, 0.9725, 1.0, 0.8392, 0.3569, 0.3569, 1.0, 1.0, 0.05098, 0.05098, 1.0, 0.3569, 0.8392, 0.3569, 1.0, 0.3569, 0.8392, 0.3569, 1.0, 1.0, 0.05098, 0.05098, 1.0, 0.3569, 0.8392, 0.3569, 1.0, 1.0, 0.05098, 0.05098, 1.0, 0.3569, 0.8392, 0.3569, 1.0, 0.3569, 0.8392, 0.3569, 1.0, 0.1882, 0.3137, 0.9725, 1.0, 0.3569, 0.8392, 0.3569, 1.0, 1.0, 0.05098, 0.05098, 1.0, 0.1882, 0.3137, 0.9725, 1.0, 0.3569, 0.8392, 0.3569, 1.0, 0.1882, 0.3137, 0.9725, 1.0, 0.3569, 0.8392, 0.3569, 1.0, 0.3569, 0.8392, 0.3569, 1.0, 1.0, 0.502, 0.0, 1.0, 1.0, 0.05098, 0.05098, 1.0, 1.0, 0.05098, 0.05098, 1.0, 1.0, 0.05098, 0.05098, 1.0, 0.3569, 0.8392, 0.3569, 1.0, 0.3569, 0.8392, 0.3569, 1.0, 1.0, 0.05098, 0.05098, 1.0, 0.3569, 0.8392, 0.3569, 1.0, 1.0, 0.05098, 0.05098, 1.0, 0.3569, 0.8392, 0.3569, 1.0, 0.3569, 0.8392, 0.3569, 1.0, 0.1882, 0.3137, 0.9725, 1.0, 0.3569, 0.8392, 0.3569, 1.0, 0.1882, 0.3137, 0.9725, 1.0, 0.3569, 0.8392, 0.3569, 1.0, 0.3569, 0.8392, 0.3569, 1.0, 1.0, 0.05098, 0.05098, 1.0, 0.1882, 0.3137, 0.9725, 1.0, 0.3569, 0.8392, 0.3569, 1.0, 0.1882, 0.3137, 0.9725, 1.0, 0.1882, 0.3137, 0.9725, 1.0, 0.3569, 0.8392, 0.3569, 1.0, 1.0, 0.502, 0.0, 1.0, 1.0, 0.05098, 0.05098, 1.0, 1.0, 0.05098, 0.05098, 1.0, 1.0, 0.05098, 0.05098, 1.0, 0.3569, 0.8392, 0.3569, 1.0, 0.3569, 0.8392, 0.3569, 1.0, 1.0, 0.05098, 0.05098, 1.0, 0.3569, 0.8392, 0.3569, 1.0, 1.0, 0.05098, 0.05098, 1.0, 0.3569, 0.8392, 0.3569, 1.0, 0.3569, 0.8392, 0.3569, 1.0, 0.1882, 0.3137, 0.9725, 1.0, 0.3569, 0.8392, 0.3569, 1.0, 1.0, 0.05098, 0.05098, 1.0, 0.1882, 0.3137, 0.9725, 1.0, 0.3569, 0.8392, 0.3569, 1.0, 0.1882, 0.3137, 0.9725, 1.0, 0.3569, 0.8392, 0.3569, 1.0, 0.3569, 0.8392, 0.3569, 1.0, 1.0, 0.502, 0.0, 1.0, 1.0, 0.05098, 0.05098, 1.0, 1.0, 0.05098, 0.05098, 1.0, 1.0, 0.05098, 0.05098, 1.0, 0.3569, 0.8392, 0.3569, 1.0, 0.3569, 0.8392, 0.3569, 1.0, 1.0, 0.05098, 0.05098, 1.0, 0.3569, 0.8392, 0.3569, 1.0, 1.0, 0.05098, 0.05098, 1.0, 0.3569, 0.8392, 0.3569, 1.0, 0.3569, 0.8392, 0.3569, 1.0, 0.1882, 0.3137, 0.9725, 1.0, 0.3569, 0.8392, 0.3569, 1.0, 0.1882, 0.3137, 0.9725, 1.0, 0.3569, 0.8392, 0.3569, 1.0, 0.3569, 0.8392, 0.3569, 1.0, 1.0, 0.05098, 0.05098, 1.0, 0.1882, 0.3137, 0.9725, 1.0, 0.3569, 0.8392, 0.3569, 1.0, 0.1882, 0.3137, 0.9725, 1.0, 0.1882, 0.3137, 0.9725, 1.0, 0.3569, 0.8392, 0.3569, 1.0, 1.0, 0.502, 0.0, 1.0, 1.0, 0.05098, 0.05098, 1.0, 1.0, 0.05098, 0.05098, 1.0, 1.0, 0.05098, 0.05098, 1.0, 0.3569, 0.8392, 0.3569, 1.0, 0.3569, 0.8392, 0.3569, 1.0, 1.0, 0.05098, 0.05098, 1.0, 0.3569, 0.8392, 0.3569, 1.0, 1.0, 0.05098, 0.05098, 1.0, 0.3569, 0.8392, 0.3569, 1.0, 0.3569, 0.8392, 0.3569, 1.0, 0.1882, 0.3137, 0.9725, 1.0, 0.3569, 0.8392, 0.3569, 1.0, 0.1882, 0.3137, 0.9725, 1.0, 0.3569, 0.8392, 0.3569, 1.0, 0.3569, 0.8392, 0.3569, 1.0, 0.1882, 0.3137, 0.9725, 1.0, 0.1882, 0.3137, 0.9725, 1.0, 0.3569, 0.8392, 0.3569, 1.0, 0.1882, 0.3137, 0.9725, 1.0, 0.3569, 0.8392, 0.3569, 1.0, 1.0, 0.502, 0.0, 1.0, 1.0, 0.05098, 0.05098, 1.0, 1.0, 0.05098, 0.05098, 1.0, 1.0, 0.05098, 0.05098, 1.0, 0.3569, 0.8392, 0.3569, 1.0, 0.3569, 0.8392, 0.3569, 1.0, 1.0, 0.05098, 0.05098, 1.0, 0.3569, 0.8392, 0.3569, 1.0, 1.0, 0.05098, 0.05098, 1.0, 0.3569, 0.8392, 0.3569, 1.0, 0.3569, 0.8392, 0.3569, 1.0, 0.1882, 0.3137, 0.9725, 1.0, 0.3569, 0.8392, 0.3569, 1.0, 0.1882, 0.3137, 0.9725, 1.0, 0.3569, 0.8392, 0.3569, 1.0, 0.3569, 0.8392, 0.3569, 1.0, 0.1882, 0.3137, 0.9725, 1.0, 0.1882, 0.3137, 0.9725, 1.0, 0.3569, 0.8392, 0.3569, 1.0, 0.1882, 0.3137, 0.9725, 1.0, 0.3569, 0.8392, 0.3569, 1.0, 1.0, 0.502, 0.0, 1.0, 1.0, 0.05098, 0.05098, 1.0, 1.0, 0.05098, 0.05098, 1.0, 1.0, 0.05098, 0.05098, 1.0, 0.3569, 0.8392, 0.3569, 1.0, 0.3569, 0.8392, 0.3569, 1.0, 1.0, 0.05098, 0.05098, 1.0, 0.3569, 0.8392, 0.3569, 1.0, 1.0, 0.05098, 0.05098, 1.0, 0.3569, 0.8392, 0.3569, 1.0, 0.3569, 0.8392, 0.3569, 1.0, 0.1882, 0.3137, 0.9725, 1.0, 0.3569, 0.8392, 0.3569, 1.0, 1.0, 0.05098, 0.05098, 1.0, 0.1882, 0.3137, 0.9725, 1.0, 0.3569, 0.8392, 0.3569, 1.0, 1.0, 0.05098, 0.05098, 1.0, 0.3569, 0.8392, 0.3569, 1.0, 0.3569, 0.8392, 0.3569, 1.0, 0.3569, 0.8392, 0.3569, 1.0, 1.0, 0.502, 0.0, 1.0, 1.0, 0.05098, 0.05098, 1.0, 1.0, 0.05098, 0.05098, 1.0, 1.0, 0.05098, 0.05098, 1.0, 0.3569, 0.8392, 0.3569, 1.0, 0.3569, 0.8392, 0.3569, 1.0, 1.0, 0.05098, 0.05098, 1.0, 0.3569, 0.8392, 0.3569, 1.0, 1.0, 0.05098, 0.05098, 1.0, 0.3569, 0.8392, 0.3569, 1.0, 0.3569, 0.8392, 0.3569, 1.0, 0.1882, 0.3137, 0.9725, 1.0, 0.3569, 0.8392, 0.3569, 1.0, 1.0, 0.05098, 0.05098, 1.0, 0.1882, 0.3137, 0.9725, 1.0, 0.3569, 0.8392, 0.3569, 1.0, 1.0, 0.05098, 0.05098, 1.0, 0.3569, 0.8392, 0.3569, 1.0, 0.3569, 0.8392, 0.3569, 1.0, 0.3569, 0.8392, 0.3569, 1.0, 1.0, 0.502, 0.0, 1.0, 1.0, 0.05098, 0.05098, 1.0, 1.0, 0.05098, 0.05098, 1.0, 1.0, 0.05098, 0.05098, 1.0, 0.3569, 0.8392, 0.3569, 1.0, 0.3569, 0.8392, 0.3569, 1.0, 1.0, 0.05098, 0.05098, 1.0, 0.3569, 0.8392, 0.3569, 1.0, 1.0, 0.05098, 0.05098, 1.0, 0.3569, 0.8392, 0.3569, 1.0, 0.3569, 0.8392, 0.3569, 1.0, 0.1882, 0.3137, 0.9725, 1.0, 0.3569, 0.8392, 0.3569, 1.0, 1.0, 0.05098, 0.05098, 1.0, 0.1882, 0.3137, 0.9725, 1.0, 0.3569, 0.8392, 0.3569, 1.0, 0.1882, 0.3137, 0.9725, 1.0, 0.3569, 0.8392, 0.3569, 1.0, 0.3569, 0.8392, 0.3569, 1.0, 1.0, 0.502, 0.0, 1.0, 1.0, 0.05098, 0.05098, 1.0, 1.0, 0.05098, 0.05098, 1.0, 1.0, 0.05098, 0.05098, 1.0, 0.3569, 0.8392, 0.3569, 1.0, 0.3569, 0.8392, 0.3569, 1.0, 1.0, 0.05098, 0.05098, 1.0, 0.3569, 0.8392, 0.3569, 1.0, 1.0, 0.05098, 0.05098, 1.0, 0.3569, 0.8392, 0.3569, 1.0, 0.3569, 0.8392, 0.3569, 1.0, 0.1882, 0.3137, 0.9725, 1.0, 0.3569, 0.8392, 0.3569, 1.0, 0.1882, 0.3137, 0.9725, 1.0, 0.3569, 0.8392, 0.3569, 1.0, 0.3569, 0.8392, 0.3569, 1.0, 1.0, 0.05098, 0.05098, 1.0, 0.1882, 0.3137, 0.9725, 1.0, 0.3569, 0.8392, 0.3569, 1.0, 0.1882, 0.3137, 0.9725, 1.0, 0.1882, 0.3137, 0.9725, 1.0, 0.3569, 0.8392, 0.3569, 1.0, 1.0, 0.502, 0.0, 1.0, 1.0, 0.05098, 0.05098, 1.0, 1.0, 0.05098, 0.05098, 1.0, 1.0, 0.05098, 0.05098, 1.0, 0.3569, 0.8392, 0.3569, 1.0, 0.3569, 0.8392, 0.3569, 1.0, 1.0, 0.05098, 0.05098, 1.0, 0.3569, 0.8392, 0.3569, 1.0, 1.0, 0.05098, 0.05098, 1.0, 0.3569, 0.8392, 0.3569, 1.0, 0.3569, 0.8392, 0.3569, 1.0, 0.1882, 0.3137, 0.9725, 1.0, 0.3569, 0.8392, 0.3569, 1.0, 1.0, 0.05098, 0.05098, 1.0, 0.1882, 0.3137, 0.9725, 1.0, 0.3569, 0.8392, 0.3569, 1.0, 0.1882, 0.3137, 0.9725, 1.0, 0.3569, 0.8392, 0.3569, 1.0, 0.3569, 0.8392, 0.3569, 1.0, 1.0, 0.502, 0.0, 1.0, 1.0, 0.05098, 0.05098, 1.0, 1.0, 0.05098, 0.05098, 1.0, 1.0, 0.05098, 0.05098, 1.0, 0.3569, 0.8392, 0.3569, 1.0, 0.3569, 0.8392, 0.3569, 1.0, 1.0, 0.05098, 0.05098, 1.0, 0.3569, 0.8392, 0.3569, 1.0, 1.0, 0.05098, 0.05098, 1.0, 0.3569, 0.8392, 0.3569, 1.0, 0.3569, 0.8392, 0.3569, 1.0, 0.1882, 0.3137, 0.9725, 1.0, 0.3569, 0.8392, 0.3569, 1.0, 0.1882, 0.3137, 0.9725, 1.0, 0.3569, 0.8392, 0.3569, 1.0, 0.3569, 0.8392, 0.3569, 1.0, 1.0, 0.05098, 0.05098, 1.0, 0.1882, 0.3137, 0.9725, 1.0, 0.3569, 0.8392, 0.3569, 1.0, 0.1882, 0.3137, 0.9725, 1.0, 0.1882, 0.3137, 0.9725, 1.0, 0.3569, 0.8392, 0.3569, 1.0, 1.0, 0.05098, 0.05098, 1.0, 1.0, 0.05098, 0.05098, 1.0, 1.0, 0.05098, 0.05098, 1.0, 1.0, 0.05098, 0.05098, 1.0, 1.0, 0.05098, 0.05098, 1.0, 1.0, 0.05098, 0.05098, 1.0, 1.0, 0.05098, 0.05098, 1.0, 1.0, 0.05098, 0.05098, 1.0, 1.0, 0.05098, 0.05098, 1.0, 1.0, 0.05098, 0.05098, 1.0, 1.0, 0.05098, 0.05098, 1.0, 1.0, 0.05098, 0.05098, 1.0, 1.0, 0.05098, 0.05098, 1.0, 1.0, 0.05098, 0.05098, 1.0, 1.0, 0.05098, 0.05098, 1.0, 1.0, 0.05098, 0.05098, 1.0, 1.0, 0.05098, 0.05098, 1.0, 1.0, 0.05098, 0.05098, 1.0, 1.0, 0.05098, 0.05098, 1.0, 1.0, 0.05098, 0.05098, 1.0, 1.0, 0.05098, 0.05098, 1.0, 1.0, 0.05098, 0.05098, 1.0, 1.0, 0.05098, 0.05098, 1.0, 1.0, 0.05098, 0.05098, 1.0, 1.0, 0.05098, 0.05098, 1.0, 1.0, 0.05098, 0.05098, 1.0, 1.0, 0.05098, 0.05098, 1.0, 1.0, 0.05098, 0.05098, 1.0, 1.0, 0.05098, 0.05098, 1.0, 1.0, 0.05098, 0.05098, 1.0, 1.0, 0.05098, 0.05098, 1.0, 1.0, 0.05098, 0.05098, 1.0, 1.0, 0.05098, 0.05098, 1.0, 1.0, 0.05098, 0.05098, 1.0, 1.0, 0.05098, 0.05098, 1.0, 1.0, 0.05098, 0.05098, 1.0, 1.0, 0.05098, 0.05098, 1.0, 1.0, 0.05098, 0.05098, 1.0, 1.0, 0.05098, 0.05098, 1.0, 1.0, 0.05098, 0.05098, 1.0, 1.0, 0.05098, 0.05098, 1.0, 1.0, 0.05098, 0.05098, 1.0, 1.0, 0.05098, 0.05098, 1.0, 1.0, 0.05098, 0.05098, 1.0, 1.0, 0.05098, 0.05098, 1.0, 1.0, 0.05098, 0.05098, 1.0, 1.0, 0.05098, 0.05098, 1.0, 1.0, 0.05098, 0.05098, 1.0, 1.0, 0.05098, 0.05098, 1.0, 1.0, 0.05098, 0.05098, 1.0, 1.0, 0.05098, 0.05098, 1.0, 1.0, 0.05098, 0.05098, 1.0, 1.0, 0.05098, 0.05098, 1.0, 1.0, 0.05098, 0.05098, 1.0, 1.0, 0.05098, 0.05098, 1.0, 1.0, 0.05098, 0.05098, 1.0, 1.0, 0.05098, 0.05098, 1.0, 1.0, 0.05098, 0.05098, 1.0, 1.0, 0.05098, 0.05098, 1.0, 1.0, 0.05098, 0.05098, 1.0, 1.0, 0.05098, 0.05098, 1.0, 1.0, 0.05098, 0.05098, 1.0, 1.0, 0.05098, 0.05098, 1.0, 1.0, 0.05098, 0.05098, 1.0, 1.0, 0.05098, 0.05098, 1.0, 1.0, 0.05098, 0.05098, 1.0, 1.0, 0.05098, 0.05098, 1.0, 1.0, 0.05098, 0.05098, 1.0, 1.0, 0.05098, 0.05098, 1.0, 1.0, 0.05098, 0.05098, 1.0, 1.0, 0.05098, 0.05098, 1.0, 1.0, 0.05098, 0.05098, 1.0, 1.0, 0.05098, 0.05098, 1.0, 1.0, 0.05098, 0.05098, 1.0, 1.0, 0.05098, 0.05098, 1.0, 1.0, 0.05098, 0.05098, 1.0, 1.0, 0.05098, 0.05098, 1.0, 1.0, 0.05098, 0.05098, 1.0, 1.0, 0.05098, 0.05098, 1.0, 1.0, 0.05098, 0.05098, 1.0])
me_1bna.update()
me_newuniverseobject = bpy.data.meshes.new('NewUniverseObject')
me_newuniverseobject.from_pydata([(1.893, 3.42, 2.562), (1.913, 3.392, 2.422), (1.996, 3.267, 2.41), (1.936, 3.158, 2.485), (2.017, 3.212, 2.269), (2.135, 3.133, 2.268), (1.895, 3.122, 2.265), (1.923, 3.048, 2.394), (1.807, 2.966, 2.438), (1.822, 2.845, 2.501), (1.936, 2.801, 2.521), (1.714, 2.776, 2.538), (1.592, 2.823, 2.512), (1.483, 2.748, 2.544), (1.572, 2.944, 2.447), (1.684, 3.017, 2.41), (2.241, 3.129, 2.148), (2.354, 3.216, 2.185), (2.182, 3.146, 2.014), (2.284, 2.975, 2.15), (2.354, 2.918, 2.259), (2.349, 2.771, 2.228), (2.219, 2.725, 2.267), (2.369, 2.733, 2.081), (2.472, 2.632, 2.065), (2.227, 2.689, 2.042), (2.172, 2.63, 2.172), (2.024, 2.647, 2.178), (1.953, 2.758, 2.143), (1.821, 2.746, 2.164), (1.808, 2.621, 2.214), (1.69, 2.553, 2.255), (1.574, 2.592, 2.252), (1.72, 2.428, 2.304), (1.843, 2.372, 2.316), (1.851, 2.246, 2.367), (1.954, 2.436, 2.277), (1.929, 2.559, 2.227), (2.506, 2.562, 1.925), (2.651, 2.532, 1.922), (2.456, 2.641, 1.811), (2.426, 2.425, 1.933), (2.458, 2.329, 2.033), (2.352, 2.223, 2.025), (2.226, 2.284, 2.045), (2.342, 2.156, 1.89), (2.412, 2.031, 1.893), (2.193, 2.141, 1.866), (2.128, 2.197, 1.991), (2.02, 2.289, 1.952), (1.891, 2.258, 1.982), (1.868, 2.151, 2.038), (1.793, 2.345, 1.95), (1.822, 2.46, 1.89), (1.722, 2.55, 1.863), (1.953, 2.494, 1.857), (2.054, 2.405, 1.89), (2.425, 1.941, 1.762), (2.542, 1.854, 1.776), (2.421, 2.03, 1.644), (2.293, 1.854, 1.767), (2.271, 1.763, 1.875), (2.139, 1.696, 1.85), (2.035, 1.795, 1.85), (2.126, 1.623, 1.718), (2.028, 1.521, 1.724), (2.079, 1.737, 1.629), (1.972, 1.79, 1.722), (1.931, 1.928, 1.687), (2.002, 2.026, 1.623), (1.931, 2.139, 1.608), (1.812, 2.11, 1.664), (1.695, 2.19, 1.675), (1.677, 2.306, 1.637), (1.593, 2.121, 1.735), (1.597, 1.993, 1.782), (1.483, 1.942, 1.835), (1.707, 1.918, 1.772), (1.808, 1.983, 1.712), (2.036, 1.397, 1.625), (2.112, 1.289, 1.689), (2.084, 1.442, 1.491), (1.881, 1.358, 1.616), (1.801, 1.357, 1.736), (1.667, 1.409, 1.696), (1.684, 1.545, 1.656), (1.602, 1.339, 1.576), (1.476, 1.28, 1.612), (1.595, 1.45, 1.47), (1.585, 1.573, 1.557), (1.639, 1.692, 1.487), (1.766, 1.71, 1.438), (1.786, 1.835, 1.391), (1.667, 1.895, 1.41), (1.623, 2.028, 1.382), (1.705, 2.122, 1.327), (1.497, 2.058, 1.412), (1.418, 1.965, 1.467), (1.446, 1.839, 1.498), (1.575, 1.811, 1.466), (1.387, 1.201, 1.506), (1.303, 1.104, 1.58), (1.472, 1.15, 1.397), (1.288, 1.311, 1.448), (1.18, 1.36, 1.529), (1.111, 1.46, 1.444), (1.215, 1.546, 1.396), (1.042, 1.407, 1.319), (0.9007, 1.437, 1.318), (1.124, 1.469, 1.206), (1.17, 1.597, 1.272), (1.292, 1.653, 1.208), (1.411, 1.59, 1.187), (1.505, 1.671, 1.136), (1.442, 1.79, 1.125), (1.487, 1.919, 1.081), (1.616, 1.942, 1.043), (1.4, 2.019, 1.085), (1.275, 1.996, 1.127), (1.221, 1.882, 1.17), (1.312, 1.782, 1.166), (0.8081, 1.405, 1.192), (0.6668, 1.396, 1.234), (0.86, 1.289, 1.114), (0.8239, 1.539, 1.108), (0.7907, 1.664, 1.169), (0.8162, 1.763, 1.06), (0.9543, 1.758, 1.028), (0.7461, 1.728, 0.9296), (0.6251, 1.803, 0.9162), (0.8532, 1.753, 0.8223), (0.9644, 1.821, 0.9019), (1.102, 1.79, 0.8565), (1.182, 1.892, 0.8176), (1.138, 2.008, 0.8143), (1.312, 1.864, 0.7852), (1.363, 1.737, 0.7882), (1.483, 1.722, 0.7619), (1.278, 1.633, 0.8235), (1.327, 1.49, 0.8236), (1.146, 1.662, 0.8594), (0.5384, 1.799, 0.7824), (0.4025, 1.844, 0.818), (0.5458, 1.667, 0.716), (0.6086, 1.912, 0.6927), (0.6146, 2.048, 0.7418), (0.6995, 2.123, 0.6438), (0.8188, 2.046, 0.6284), (0.6418, 2.133, 0.5029), (0.5967, 2.267, 0.4696), (0.7513, 2.072, 0.4139), (0.8736, 2.086, 0.5034), (0.9823, 1.988, 0.4759), (1.109, 2.032, 0.4494), (1.132, 2.152, 0.4389), (1.209, 1.94, 0.4412), (1.188, 1.806, 0.4551), (1.286, 1.732, 0.4503), (1.057, 1.761, 0.4765), (1.026, 1.614, 0.4896), (0.9545, 1.855, 0.4904), (0.5531, 2.307, 0.3209), (0.4648, 2.424, 0.3269), (0.501, 2.191, 0.247), (0.6926, 2.355, 0.2611), (0.7636, 2.463, 0.3249), (0.8897, 2.485, 0.2457), (0.9638, 2.363, 0.2448), (0.8717, 2.524, 0.0998), (0.947, 2.641, 0.0667), (0.9126, 2.397, 0.0253), (1.024, 2.348, 0.1157), (1.052, 2.202, 0.1015), (1.181, 2.16, 0.084), (1.269, 2.245, 0.067), (1.211, 2.03, 0.0873), (1.114, 1.94, 0.1046), (1.146, 1.808, 0.1089), (0.9803, 1.977, 0.1177), (0.9499, 2.113, 0.1167), (0.9055, 2.733, -0.0581), (0.9496, 2.872, -0.0258), (0.7632, 2.711, -0.0947), (0.9954, 2.677, -0.1771), (1.138, 2.694, -0.172), (1.197, 2.609, -0.2802), (1.18, 2.472, -0.2404), (1.133, 2.618, -0.4188), (1.231, 2.61, -0.5214), (1.041, 2.496, -0.4186), (1.143, 2.403, -0.3587), (1.089, 2.271, -0.32), (0.9616, 2.232, -0.291), (0.9541, 2.101, -0.2613), (1.082, 2.059, -0.2718), (1.138, 1.929, -0.2511), (1.081, 1.825, -0.2179), (1.273, 1.93, -0.272), (1.35, 2.036, -0.3082), (1.483, 2.017, -0.3237), (1.298, 2.157, -0.3267), (1.166, 2.16, -0.3061), (1.276, 2.742, -0.598), (1.28, 2.857, -0.5049), (1.189, 2.754, -0.7164), (1.427, 2.709, -0.6366), (1.528, 2.711, -0.5318), (1.622, 2.595, -0.551), (1.544, 2.475, -0.5397), (1.694, 2.583, -0.6848), (1.834, 2.551, -0.6701), (1.612, 2.477, -0.7578), (1.586, 2.384, -0.6414), (1.467, 2.298, -0.6637), (1.48, 2.163, -0.6529), (1.592, 2.118, -0.6314), (1.372, 2.084, -0.6627), (1.252, 2.137, -0.6836), (1.141, 2.057, -0.6872), (1.235, 2.274, -0.6978), (1.347, 2.356, -0.6869), (1.933, 2.577, -0.7925), (2.07, 2.598, -0.7408), (1.876, 2.685, -0.8758), (1.93, 2.441, -0.8763), (2.011, 2.328, -0.8359), (1.975, 2.217, -0.9299), (1.835, 2.197, -0.9139), (1.992, 2.24, -1.081), (2.099, 2.164, -1.14), (1.854, 2.206, -1.138), (1.797, 2.12, -1.027), (1.649, 2.122, -1.027), (1.566, 2.229, -1.048), (1.437, 2.196, -1.039), (1.439, 2.064, -1.01), (1.33, 1.974, -0.9856), (1.209, 1.997, -0.9857), (1.375, 1.847, -0.9625), (1.504, 1.804, -0.9605), (1.526, 1.672, -0.9406), (1.606, 1.889, -0.9792), (1.566, 2.016, -1.003), (0.7458, 1.188, -0.907), (0.8252, 1.097, -0.9854), (0.9714, 1.114, -0.9512), (1.014, 1.245, -0.9908), (1.01, 1.099, -0.8055), (1.129, 1.022, -0.7904), (1.025, 1.244, -0.7607), (1.09, 1.304, -0.8837), (1.058, 1.449, -0.8944), (1.156, 1.543, -0.9006), (1.273, 1.507, -0.8932), (1.125, 1.671, -0.9193), (0.998, 1.709, -0.9334), (0.9698, 1.84, -0.9589), (0.8939, 1.616, -0.9274), (0.9265, 1.482, -0.908), (1.16, 0.951, -0.6502), (1.167, 0.8032, -0.6664), (1.064, 1.001, -0.5494), (1.305, 1.009, -0.6177), (1.41, 1.002, -0.7156), (1.511, 1.099, -0.6657), (1.456, 1.23, -0.6755), (1.544, 1.081, -0.5189), (1.684, 1.056, -0.5013), (1.494, 1.21, -0.4529), (1.506, 1.309, -0.5671), (1.404, 1.414, -0.5536), (1.271, 1.396, -0.5259), (1.202, 1.51, -0.5269), (1.294, 1.604, -0.5558), (1.276, 1.745, -0.571), (1.172, 1.811, -0.563), (1.395, 1.808, -0.5973), (1.517, 1.749, -0.6107), (1.624, 1.829, -0.6325), (1.533, 1.616, -0.5986), (1.418, 1.55, -0.5721), (1.748, 1.038, -0.3569), (1.867, 0.9516, -0.3729), (1.643, 0.994, -0.2633), (1.796, 1.186, -0.3208), (1.896, 1.253, -0.3996), (1.894, 1.396, -0.3536), (1.759, 1.441, -0.3622), (1.925, 1.414, -0.2066), (2.066, 1.422, -0.1858), (1.852, 1.542, -0.1728), (1.755, 1.56, -0.2872), (1.615, 1.57, -0.2428), (1.551, 1.689, -0.2558), (1.616, 1.785, -0.2957), (1.421, 1.698, -0.2264), (1.354, 1.592, -0.1825), (1.22, 1.602, -0.1553), (1.416, 1.469, -0.1652), (1.551, 1.458, -0.1979), (2.13, 1.453, -0.0436), (2.27, 1.409, -0.0524), (2.049, 1.395, 0.065), (2.131, 1.612, -0.0363), (2.218, 1.688, -0.1212), (2.174, 1.829, -0.1021), (2.031, 1.823, -0.1048), (2.21, 1.896, 0.0293), (2.259, 2.029, 0.0097), (2.082, 1.883, 0.1121), (1.976, 1.899, 0.0046), (1.851, 1.83, 0.0468), (1.836, 1.706, 0.1039), (1.708, 1.674, 0.1281), (1.64, 1.783, 0.0868), (1.5, 1.809, 0.0882), (1.408, 1.738, 0.128), (1.471, 1.935, 0.0418), (1.561, 2.027, -0.0027), (1.513, 2.149, -0.0382), (1.691, 2.002, -0.0072), (1.724, 1.879, 0.0384), (2.29, 2.124, 0.1339), (2.399, 2.218, 0.1025), (2.31, 2.039, 0.2538), (2.158, 2.211, 0.139), (2.122, 2.283, 0.02), (2.01, 2.379, 0.0484), (1.891, 2.305, 0.0816), (2.035, 2.474, 0.1633), (1.973, 2.601, 0.1411), (1.975, 2.395, 0.2791), (1.85, 2.339, 0.2145), (1.808, 2.21, 0.2758), (1.885, 2.102, 0.3133), (1.811, 1.998, 0.3584), (1.684, 2.042, 0.3488), (1.558, 1.982, 0.3786), (1.545, 1.854, 0.4242), (1.448, 2.056, 0.3593), (1.46, 2.18, 0.3118), (1.57, 2.247, 0.2783), (1.679, 2.171, 0.3002), (1.98, 2.714, 0.2526), (1.98, 2.848, 0.1888), (2.095, 2.686, 0.3426), (1.84, 2.694, 0.3241), (1.72, 2.703, 0.2452), (1.604, 2.696, 0.3388), (1.586, 2.561, 0.385), (1.61, 2.786, 0.4615), (1.489, 2.861, 0.4757), (1.637, 2.684, 0.5724), (1.556, 2.566, 0.5243), (1.61, 2.437, 0.5755), (1.741, 2.397, 0.583), (1.754, 2.271, 0.6276), (1.627, 2.231, 0.648), (1.572, 2.107, 0.6933), (1.648, 1.999, 0.7243), (1.439, 2.099, 0.7036), (1.364, 2.204, 0.6708), (1.402, 2.323, 0.6265), (1.537, 2.329, 0.6174), (1.46, 2.954, 0.602), (1.379, 3.07, 0.5582), (1.585, 2.984, 0.6749), (1.363, 2.863, 0.6885), (1.24, 2.817, 0.6303), (1.181, 2.722, 0.7302), (1.277, 2.618, 0.7534), (1.152, 2.782, 0.8669), (1.01, 2.795, 0.8891), (1.227, 2.691, 0.963), (1.243, 2.565, 0.8799), (1.361, 2.485, 0.9205), (1.344, 2.358, 0.9656), (1.231, 2.31, 0.9802), (1.455, 2.283, 0.9913), (1.581, 2.332, 0.9777), (1.675, 2.257, 1.003), (1.597, 2.465, 0.9362), (1.734, 2.524, 0.9234), (1.484, 2.541, 0.9048), (0.9513, 2.853, 1.026), (0.8145, 2.901, 0.9998), (1.046, 2.951, 1.084), (0.9395, 2.722, 1.115), (0.8576, 2.615, 1.066), (0.8655, 2.506, 1.168), (1.0, 2.461, 1.176), (0.8272, 2.547, 1.309), (0.7199, 2.466, 1.355), (0.9586, 2.531, 1.386), (1.019, 2.415, 1.309), (1.166, 2.407, 1.321), (1.226, 2.288, 1.349), (1.158, 2.187, 1.369), (1.362, 2.283, 1.35), (1.44, 2.391, 1.323), (1.562, 2.376, 1.325), (1.377, 2.513, 1.293), (1.456, 2.636, 1.261), (1.238, 2.519, 1.293), (0.6594, 2.482, 1.502), (0.5169, 2.442, 1.499), (0.687, 2.619, 1.551), (0.7409, 2.373, 1.584), (0.7331, 2.235, 1.543), (0.81, 2.16, 1.646), (0.9478, 2.19, 1.626), (0.7766, 2.204, 1.788), (0.7036, 2.104, 1.861), (0.9123, 2.241, 1.847), (1.011, 2.174, 1.752), (1.133, 2.256, 1.733), (1.253, 2.194, 1.733), (1.256, 2.073, 1.758), (1.364, 2.264, 1.704), (1.356, 2.394, 1.674), (1.469, 2.463, 1.64), (1.234, 2.461, 1.674), (1.119, 2.388, 1.704), (0.6509, 2.132, 2.01), (0.5387, 2.04, 2.04), (0.6235, 2.277, 2.031), (0.7767, 2.092, 2.099), (0.8216, 1.956, 2.107), (0.9422, 1.956, 2.198), (1.049, 2.026, 2.132), (0.9267, 2.027, 2.333), (1.009, 1.966, 2.429), (0.9751, 2.167, 2.299), (1.099, 2.123, 2.226), (1.16, 2.236, 2.154), (1.104, 2.355, 2.116), (1.192, 2.436, 2.057), (1.307, 2.365, 2.058), (1.437, 2.4, 2.01), (1.475, 2.506, 1.958), (1.527, 2.298, 2.031), (1.502, 2.178, 2.089), (1.607, 2.091, 2.104), (1.382, 2.145, 2.135), (1.29, 2.243, 2.115), (0.9477, 1.863, 2.534), (0.8767, 1.753, 2.463), (0.867, 1.941, 2.631), (1.081, 1.807, 2.603), (1.169, 1.717, 2.531), (1.311, 1.757, 2.559), (1.328, 1.88, 2.489), (1.344, 1.788, 2.706), (1.434, 1.694, 2.768), (1.393, 1.932, 2.703), (1.431, 1.951, 2.557), (1.414, 2.093, 2.517), (1.52, 2.159, 2.463), (1.626, 2.098, 2.45), (1.507, 2.288, 2.426), (1.39, 2.351, 2.44), (1.377, 2.481, 2.402), (1.28, 2.287, 2.497), (1.294, 2.154, 2.536), (1.466, 1.706, 2.925), (1.486, 1.572, 2.983), (1.363, 1.791, 2.992), (1.603, 1.788, 2.928), (1.724, 1.732, 2.874), (1.821, 1.846, 2.876), (1.772, 1.943, 2.783), (1.823, 1.924, 3.006), (1.898, 1.858, 3.108), (1.889, 2.052, 2.958), (1.828, 2.069, 2.819), (1.716, 2.166, 2.814), (1.587, 2.154, 2.858), (1.513, 2.261, 2.831), (1.599, 2.344, 2.767), (1.577, 2.473, 2.712), (1.472, 2.537, 2.707), (1.693, 2.526, 2.66), (1.816, 2.467, 2.658), (1.921, 2.539, 2.61), (1.835, 2.344, 2.705), (1.723, 2.289, 2.757), (1.974, 3.071, 1.866), (1.088, 2.604, -0.8906), (1.832, 2.482, 1.495), (0.9821, 1.344, 0.8572), (0.8915, 1.56, -0.3388), (1.75, 2.634, -1.058), (2.85, 2.352, 1.835), (1.135, 2.418, 0.492), (0.9098, 1.612, 0.1277), (1.649, 2.92, 1.986), (2.208, 2.589, 1.54), (0.7133, 1.445, 0.4647), (1.41, 2.815, 2.161), (2.716, 3.171, 2.033), (1.53, 1.187, 1.221), (1.818, 1.66, 0.9966), (0.6216, 1.704, 0.1672), (0.7055, 2.552, -0.2053), (1.245, 1.135, 0.9415), (1.149, 2.91, 2.009), (1.422, 2.919, 2.039), (0.6138, 1.915, 1.384), (1.732, 0.9638, 1.339), (1.895, 2.576, 1.299), (2.046, 1.886, 1.266), (0.3529, 1.934, 1.26), (1.622, 1.235, 0.9406), (1.299, 2.99, -0.9282), (1.751, 3.057, 1.87), (2.538, 1.289, 1.901), (1.361, 1.574, 1.859), (1.801, 3.26, 1.526), (0.8723, 1.322, 0.6359), (1.878, 1.381, 1.17), (1.223, 2.519, -1.03), (1.229, 3.029, 2.71), (2.017, 2.3, 1.3), (1.435, 2.768, 1.637), (0.9864, 2.251, 0.9123), (1.953, 1.914, 0.7481), (2.575, 1.274, -0.1835), (0.7478, 2.06, -0.9), (0.9012, 2.459, 0.7009), (1.015, 1.992, 1.338), (0.7764, 2.14, 1.107), (1.324, 1.443, 0.2049), (1.26, 2.3, 2.917), (1.044, 2.554, 2.444), (1.698, 2.869, 1.628), (0.4794, 2.297, 1.337), (0.4208, 2.559, 1.083), (0.6362, 2.437, 0.9188), (0.7688, 2.841, 0.7883), (1.838, 1.707, 0.4809), (2.646, 2.383, 0.1396), (1.101, 1.132, -0.2909), (0.9476, 2.778, 2.65), (0.5522, 2.741, 0.9017), (1.846, 2.841, 0.8821), (2.261, 1.554, 0.3846), (2.441, 1.316, 0.2229), (0.7988, 1.156, -0.2976), (1.421, 2.772, 1.891), (1.91, 1.143, 0.108), (1.261, 1.097, 0.0261), (1.506, 2.602, -0.0766), (1.638, 0.6413, -0.4784), (1.406, 0.5751, -0.6198), (0.9613, 1.704, 2.979), (2.528, 1.589, -0.1301), (0.2622, 2.303, 1.033), (1.97, 2.252, 0.9511), (1.973, 2.949, 0.6155), (1.724, 1.156, 0.4511), (2.655, 1.94, -0.1091), (0.9697, 1.832, 1.488), (1.429, 2.516, 0.2287), (0.9396, 2.709, 1.699), (1.999, 2.169, 0.6802), (1.869, 3.158, 0.4596)], [], [])
me_newuniverseobject.update()

# ---- objects
ob_cube = bpy.data.objects.new('Cube', me_cube)
ob_light = bpy.data.objects.new('Light', light_light)
ob_camera = bpy.data.objects.new('Camera', cam_camera)
ob_1bna = bpy.data.objects.new('1BNA', me_1bna)
ob_newuniverseobject = bpy.data.objects.new('NewUniverseObject', me_newuniverseobject)

# ---- transforms, parenting, visibility, modifiers, constraints
ob_cube.location = (0.0, 0.0, 0.0)
ob_cube.lock_rotations_4d = False
ob_cube.empty_display_type = 'ARROWS'
ob_cube.lineart.crease_threshold = 0.0
ob_light.location = (4.076, 1.005, 5.904)
ob_light.rotation_euler = (0.6503, 0.05522, 1.866)
ob_light.lock_rotations_4d = False
ob_light.empty_display_type = 'ARROWS'
ob_light.color = (0.0, 0.0, 0.0, 0.0)
ob_light.lineart.crease_threshold = 0.0
ob_camera.location = (7.359, -6.926, 4.958)
ob_camera.rotation_euler = (1.109, 0.0, 0.8149)
ob_camera.lock_rotations_4d = False
ob_camera.empty_display_type = 'ARROWS'
ob_camera.color = (0.0, 0.0, 0.0, 0.0)
ob_camera.display_type = 'WIRE'
ob_camera.lineart.crease_threshold = 0.0
ob_1bna.location = (0.0, 0.0, 0.0)
_m = ob_1bna.modifiers.new('Molecular Nodes', 'NODES')
_m.node_group = ng_mn_1bna
ob_newuniverseobject.location = (0.0, 0.0, 0.0)
_m = ob_newuniverseobject.modifiers.new('Molecular Nodes', 'NODES')
_m.node_group = ng_mn_newuniverseobject

# ---- collection membership
col_collection.objects.link(ob_cube)
col_collection.objects.link(ob_light)
col_collection.objects.link(ob_camera)
col_molecular_nodes.objects.link(ob_1bna)
col_molecular_nodes.objects.link(ob_newuniverseobject)

# ---- scene / render settings (as saved in the file)
scene.camera = ob_camera
scene.frame_start = 1; scene.frame_end = 250; scene.frame_set(1)
scene.render.engine = 'BLENDER_EEVEE_NEXT'
scene.render.bake_bias = 0.0
scene.render.bake_samples = 0
scene.render.compositor_device = 'GPU'
scene.eevee.use_volume_custom_range = False
scene.eevee.fast_gi_thickness_near = 0.1
scene.eevee.fast_gi_thickness_far = 0.0
scene.eevee.ray_tracing_options.screen_trace_thickness = 0.1
bpy.context.view_layer.update()
